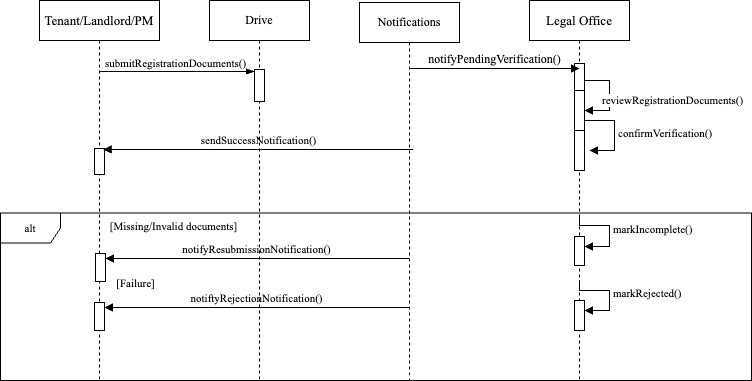

The diagram above was exported from draw.io. Its source (the exported page's mxGraphModel, read from the mxfile embedded in the PNG):
<mxGraphModel dx="823" dy="560" grid="1" gridSize="10" guides="1" tooltips="1" connect="1" arrows="1" fold="1" page="1" pageScale="1" pageWidth="850" pageHeight="1100" math="0" shadow="0">
  <root>
    <mxCell id="0" />
    <mxCell id="1" parent="0" />
    <mxCell id="aM9ryv3xv72pqoxQDRHE-1" value="&lt;font style=&quot;font-size: 13px;&quot; face=&quot;Times New Roman&quot;&gt;Tenant/Landlord/PM&lt;/font&gt;" style="shape=umlLifeline;perimeter=lifelinePerimeter;whiteSpace=wrap;html=1;container=0;dropTarget=0;collapsible=0;recursiveResize=0;outlineConnect=0;portConstraint=eastwest;newEdgeStyle={&quot;edgeStyle&quot;:&quot;elbowEdgeStyle&quot;,&quot;elbow&quot;:&quot;vertical&quot;,&quot;curved&quot;:0,&quot;rounded&quot;:0};" parent="1" vertex="1">
      <mxGeometry x="110" y="80" width="120" height="380" as="geometry" />
    </mxCell>
    <mxCell id="16a_urN1RRx8zieRz3-O-28" value="" style="html=1;points=[[0,0,0,0,5],[0,1,0,0,-5],[1,0,0,0,5],[1,1,0,0,-5]];perimeter=orthogonalPerimeter;outlineConnect=0;targetShapes=umlLifeline;portConstraint=eastwest;newEdgeStyle={&quot;curved&quot;:0,&quot;rounded&quot;:0};" parent="aM9ryv3xv72pqoxQDRHE-1" vertex="1">
      <mxGeometry x="55" y="148" width="10" height="26" as="geometry" />
    </mxCell>
    <mxCell id="16a_urN1RRx8zieRz3-O-1" value="&lt;font face=&quot;Times New Roman&quot; style=&quot;font-size: 13px;&quot;&gt;Legal Office&lt;/font&gt;" style="shape=umlLifeline;perimeter=lifelinePerimeter;whiteSpace=wrap;html=1;container=1;dropTarget=0;collapsible=0;recursiveResize=0;outlineConnect=0;portConstraint=eastwest;newEdgeStyle={&quot;curved&quot;:0,&quot;rounded&quot;:0};" parent="1" vertex="1">
      <mxGeometry x="600" y="80" width="100" height="380" as="geometry" />
    </mxCell>
    <mxCell id="gQF40aseKARAFo19WkvE-6" value="" style="html=1;points=[[0,0,0,0,5],[0,1,0,0,-5],[1,0,0,0,5],[1,1,0,0,-5]];perimeter=orthogonalPerimeter;outlineConnect=0;targetShapes=umlLifeline;portConstraint=eastwest;newEdgeStyle={&quot;curved&quot;:0,&quot;rounded&quot;:0};" parent="16a_urN1RRx8zieRz3-O-1" vertex="1">
      <mxGeometry x="45" y="130" width="10" height="40" as="geometry" />
    </mxCell>
    <mxCell id="gQF40aseKARAFo19WkvE-7" value="&lt;font face=&quot;Times New Roman&quot;&gt;confirmVerification()&lt;/font&gt;" style="html=1;align=left;spacingLeft=2;endArrow=block;rounded=0;edgeStyle=orthogonalEdgeStyle;curved=0;rounded=0;" parent="16a_urN1RRx8zieRz3-O-1" edge="1">
      <mxGeometry relative="1" as="geometry">
        <mxPoint x="55" y="120" as="sourcePoint" />
        <Array as="points">
          <mxPoint x="85" y="120" />
          <mxPoint x="85" y="150" />
        </Array>
        <mxPoint x="60" y="150" as="targetPoint" />
      </mxGeometry>
    </mxCell>
    <mxCell id="buNaUJjVpzSDd-B29bQO-10" value="" style="html=1;points=[[0,0,0,0,5],[0,1,0,0,-5],[1,0,0,0,5],[1,1,0,0,-5]];perimeter=orthogonalPerimeter;outlineConnect=0;targetShapes=umlLifeline;portConstraint=eastwest;newEdgeStyle={&quot;curved&quot;:0,&quot;rounded&quot;:0};" vertex="1" parent="16a_urN1RRx8zieRz3-O-1">
      <mxGeometry x="45" y="90" width="10" height="40" as="geometry" />
    </mxCell>
    <mxCell id="buNaUJjVpzSDd-B29bQO-11" value="&lt;font face=&quot;Times New Roman&quot;&gt;reviewRegistrationDocuments()&lt;/font&gt;" style="html=1;align=left;spacingLeft=2;endArrow=block;rounded=0;edgeStyle=orthogonalEdgeStyle;curved=0;rounded=0;" edge="1" target="buNaUJjVpzSDd-B29bQO-10" parent="16a_urN1RRx8zieRz3-O-1" source="buNaUJjVpzSDd-B29bQO-5">
      <mxGeometry x="0.6474" y="-10" relative="1" as="geometry">
        <mxPoint x="50" y="50" as="sourcePoint" />
        <Array as="points">
          <mxPoint x="80" y="80" />
        </Array>
        <mxPoint as="offset" />
      </mxGeometry>
    </mxCell>
    <mxCell id="buNaUJjVpzSDd-B29bQO-5" value="" style="html=1;points=[[0,0,0,0,5],[0,1,0,0,-5],[1,0,0,0,5],[1,1,0,0,-5]];perimeter=orthogonalPerimeter;outlineConnect=0;targetShapes=umlLifeline;portConstraint=eastwest;newEdgeStyle={&quot;curved&quot;:0,&quot;rounded&quot;:0};" vertex="1" parent="16a_urN1RRx8zieRz3-O-1">
      <mxGeometry x="45" y="63" width="10" height="27" as="geometry" />
    </mxCell>
    <mxCell id="buNaUJjVpzSDd-B29bQO-15" value="" style="html=1;points=[[0,0,0,0,5],[0,1,0,0,-5],[1,0,0,0,5],[1,1,0,0,-5]];perimeter=orthogonalPerimeter;outlineConnect=0;targetShapes=umlLifeline;portConstraint=eastwest;newEdgeStyle={&quot;curved&quot;:0,&quot;rounded&quot;:0};" vertex="1" parent="16a_urN1RRx8zieRz3-O-1">
      <mxGeometry x="45" y="300" width="10" height="30" as="geometry" />
    </mxCell>
    <mxCell id="buNaUJjVpzSDd-B29bQO-16" value="&lt;font face=&quot;Times New Roman&quot;&gt;markRejected()&lt;/font&gt;" style="html=1;align=left;spacingLeft=2;endArrow=block;rounded=0;edgeStyle=orthogonalEdgeStyle;curved=0;rounded=0;" edge="1" target="buNaUJjVpzSDd-B29bQO-15" parent="16a_urN1RRx8zieRz3-O-1">
      <mxGeometry relative="1" as="geometry">
        <mxPoint x="50" y="280" as="sourcePoint" />
        <Array as="points">
          <mxPoint x="50" y="290" />
          <mxPoint x="80" y="290" />
          <mxPoint x="80" y="310" />
        </Array>
      </mxGeometry>
    </mxCell>
    <mxCell id="16a_urN1RRx8zieRz3-O-2" value="" style="edgeStyle=elbowEdgeStyle;fontSize=12;html=1;endArrow=blockThin;endFill=1;rounded=0;" parent="1" target="16a_urN1RRx8zieRz3-O-5" edge="1" source="aM9ryv3xv72pqoxQDRHE-1">
      <mxGeometry width="160" relative="1" as="geometry">
        <mxPoint x="205" y="151" as="sourcePoint" />
        <mxPoint x="396.5" y="151" as="targetPoint" />
        <Array as="points">
          <mxPoint x="307" y="151" />
        </Array>
      </mxGeometry>
    </mxCell>
    <mxCell id="16a_urN1RRx8zieRz3-O-3" value="&lt;font style=&quot;font-size: 11px;&quot; face=&quot;Times New Roman&quot;&gt;submitRegistrationDocuments()&lt;/font&gt;" style="text;html=1;align=center;verticalAlign=middle;resizable=0;points=[];autosize=1;strokeColor=none;fillColor=none;" parent="1" vertex="1">
      <mxGeometry x="166" y="128" width="160" height="30" as="geometry" />
    </mxCell>
    <mxCell id="16a_urN1RRx8zieRz3-O-11" value="&lt;font face=&quot;Times New Roman&quot; style=&quot;font-size: 11px;&quot;&gt;alt&lt;/font&gt;" style="shape=umlFrame;whiteSpace=wrap;html=1;pointerEvents=0;" parent="1" vertex="1">
      <mxGeometry x="71" y="292.5" width="751" height="167.5" as="geometry" />
    </mxCell>
    <mxCell id="16a_urN1RRx8zieRz3-O-18" value="&lt;font face=&quot;Times New Roman&quot;&gt;sendSuccessNotification()&lt;/font&gt;" style="html=1;verticalAlign=bottom;endArrow=block;curved=0;rounded=0;" parent="1" edge="1">
      <mxGeometry width="80" relative="1" as="geometry">
        <mxPoint x="483.5" y="229" as="sourcePoint" />
        <mxPoint x="173.63043478260863" y="229" as="targetPoint" />
      </mxGeometry>
    </mxCell>
    <mxCell id="16a_urN1RRx8zieRz3-O-19" value="&lt;font style=&quot;font-size: 11px;&quot; face=&quot;Times New Roman&quot;&gt;[Missing/Invalid documents]&lt;/font&gt;" style="text;html=1;align=center;verticalAlign=middle;resizable=0;points=[];autosize=1;strokeColor=none;fillColor=none;" parent="1" vertex="1">
      <mxGeometry x="169" y="291" width="150" height="30" as="geometry" />
    </mxCell>
    <mxCell id="16a_urN1RRx8zieRz3-O-21" value="&lt;font face=&quot;Times New Roman&quot;&gt;notifyResubmissionNotification()&lt;/font&gt;" style="html=1;verticalAlign=bottom;endArrow=block;curved=0;rounded=0;entryX=1;entryY=0;entryDx=0;entryDy=5;entryPerimeter=0;" parent="1" source="buNaUJjVpzSDd-B29bQO-2" edge="1" target="16a_urN1RRx8zieRz3-O-31">
      <mxGeometry x="0.0028" width="80" relative="1" as="geometry">
        <mxPoint x="395" y="338" as="sourcePoint" />
        <mxPoint x="205" y="338" as="targetPoint" />
        <mxPoint as="offset" />
      </mxGeometry>
    </mxCell>
    <mxCell id="16a_urN1RRx8zieRz3-O-22" value="&lt;font style=&quot;font-size: 11px;&quot; face=&quot;Times New Roman&quot;&gt;[Failure]&lt;/font&gt;" style="text;html=1;align=center;verticalAlign=middle;resizable=0;points=[];autosize=1;strokeColor=none;fillColor=none;" parent="1" vertex="1">
      <mxGeometry x="176" y="348" width="60" height="30" as="geometry" />
    </mxCell>
    <mxCell id="16a_urN1RRx8zieRz3-O-24" value="&lt;font face=&quot;Times New Roman&quot;&gt;notiftyRejectionNotification()&lt;/font&gt;" style="html=1;verticalAlign=bottom;endArrow=block;curved=0;rounded=0;entryX=1;entryY=0;entryDx=0;entryDy=5;entryPerimeter=0;" parent="1" source="buNaUJjVpzSDd-B29bQO-2" edge="1" target="16a_urN1RRx8zieRz3-O-34">
      <mxGeometry width="80" relative="1" as="geometry">
        <mxPoint x="397" y="387" as="sourcePoint" />
        <mxPoint x="207" y="387" as="targetPoint" />
      </mxGeometry>
    </mxCell>
    <mxCell id="16a_urN1RRx8zieRz3-O-31" value="" style="html=1;points=[[0,0,0,0,5],[0,1,0,0,-5],[1,0,0,0,5],[1,1,0,0,-5]];perimeter=orthogonalPerimeter;outlineConnect=0;targetShapes=umlLifeline;portConstraint=eastwest;newEdgeStyle={&quot;curved&quot;:0,&quot;rounded&quot;:0};" parent="1" vertex="1">
      <mxGeometry x="166" y="333" width="10" height="28" as="geometry" />
    </mxCell>
    <mxCell id="16a_urN1RRx8zieRz3-O-34" value="" style="html=1;points=[[0,0,0,0,5],[0,1,0,0,-5],[1,0,0,0,5],[1,1,0,0,-5]];perimeter=orthogonalPerimeter;outlineConnect=0;targetShapes=umlLifeline;portConstraint=eastwest;newEdgeStyle={&quot;curved&quot;:0,&quot;rounded&quot;:0};" parent="1" vertex="1">
      <mxGeometry x="165" y="382" width="10" height="28" as="geometry" />
    </mxCell>
    <mxCell id="buNaUJjVpzSDd-B29bQO-1" value="&lt;font face=&quot;Times New Roman&quot;&gt;Drive&lt;/font&gt;" style="shape=umlLifeline;perimeter=lifelinePerimeter;whiteSpace=wrap;html=1;container=1;dropTarget=0;collapsible=0;recursiveResize=0;outlineConnect=0;portConstraint=eastwest;newEdgeStyle={&quot;curved&quot;:0,&quot;rounded&quot;:0};" vertex="1" parent="1">
      <mxGeometry x="280" y="80" width="100" height="380" as="geometry" />
    </mxCell>
    <mxCell id="16a_urN1RRx8zieRz3-O-5" value="" style="html=1;points=[[0,0,0,0,5],[0,1,0,0,-5],[1,0,0,0,5],[1,1,0,0,-5]];perimeter=orthogonalPerimeter;outlineConnect=0;targetShapes=umlLifeline;portConstraint=eastwest;newEdgeStyle={&quot;curved&quot;:0,&quot;rounded&quot;:0};" parent="buNaUJjVpzSDd-B29bQO-1" vertex="1">
      <mxGeometry x="45" y="69" width="10" height="32" as="geometry" />
    </mxCell>
    <mxCell id="buNaUJjVpzSDd-B29bQO-2" value="&lt;font face=&quot;Times New Roman&quot;&gt;Notifications&lt;/font&gt;" style="shape=umlLifeline;perimeter=lifelinePerimeter;whiteSpace=wrap;html=1;container=1;dropTarget=0;collapsible=0;recursiveResize=0;outlineConnect=0;portConstraint=eastwest;newEdgeStyle={&quot;curved&quot;:0,&quot;rounded&quot;:0};" vertex="1" parent="1">
      <mxGeometry x="430" y="82" width="100" height="378" as="geometry" />
    </mxCell>
    <mxCell id="buNaUJjVpzSDd-B29bQO-6" value="&lt;font face=&quot;Times New Roman&quot;&gt;&lt;span style=&quot;font-size: 12px;&quot;&gt;notifyPendingVerification()&lt;/span&gt;&lt;/font&gt;" style="html=1;verticalAlign=bottom;endArrow=block;curved=0;rounded=0;" edge="1" parent="1">
      <mxGeometry width="80" relative="1" as="geometry">
        <mxPoint x="480" y="148" as="sourcePoint" />
        <mxPoint x="650" y="148" as="targetPoint" />
      </mxGeometry>
    </mxCell>
    <mxCell id="buNaUJjVpzSDd-B29bQO-13" value="" style="html=1;points=[[0,0,0,0,5],[0,1,0,0,-5],[1,0,0,0,5],[1,1,0,0,-5]];perimeter=orthogonalPerimeter;outlineConnect=0;targetShapes=umlLifeline;portConstraint=eastwest;newEdgeStyle={&quot;curved&quot;:0,&quot;rounded&quot;:0};" vertex="1" parent="1">
      <mxGeometry x="645" y="316" width="10" height="29" as="geometry" />
    </mxCell>
    <mxCell id="buNaUJjVpzSDd-B29bQO-14" value="&lt;font face=&quot;Times New Roman&quot;&gt;markIncomplete()&lt;/font&gt;" style="html=1;align=left;spacingLeft=2;endArrow=block;rounded=0;edgeStyle=orthogonalEdgeStyle;curved=0;rounded=0;" edge="1" target="buNaUJjVpzSDd-B29bQO-13" parent="1">
      <mxGeometry relative="1" as="geometry">
        <mxPoint x="650" y="296" as="sourcePoint" />
        <Array as="points">
          <mxPoint x="650" y="305" />
          <mxPoint x="680" y="305" />
          <mxPoint x="680" y="326" />
        </Array>
      </mxGeometry>
    </mxCell>
  </root>
</mxGraphModel>